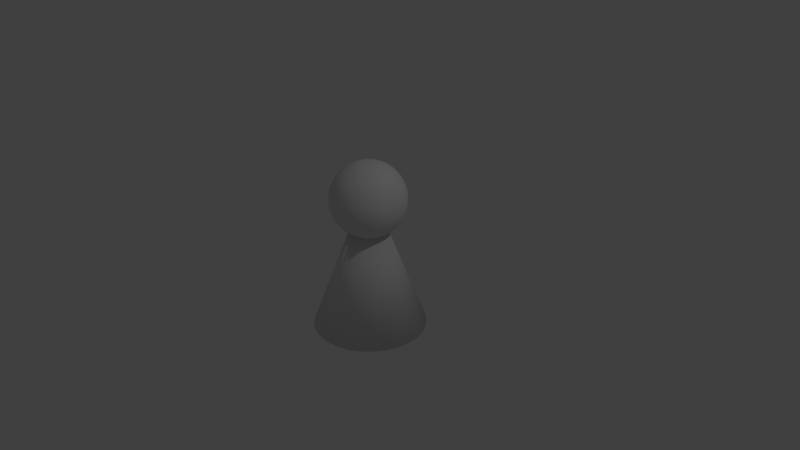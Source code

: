 # Source: piece.blend  (saved by Blender 2.79.0; exported with 4.5.12 LTS)
import bpy
from mathutils import Matrix  # noqa: F401  (used for matrix-valued properties, if any)

bpy.ops.wm.read_factory_settings(use_empty=True)
scene = bpy.context.scene
scene.name = 'Scene'

# ---- collections
col_collection_1 = bpy.data.collections.new('Collection 1'); scene.collection.children.link(col_collection_1)

# ---- world
world_world = bpy.data.worlds.new('World'); scene.world = world_world
world_world.color = (0.05088, 0.05088, 0.05088)
world_world.use_sun_shadow = False
world_world.sun_shadow_jitter_overblur = 0.0
world_world.cycles.sampling_method = 'MANUAL'

# ---- cameras
cam_camera = bpy.data.cameras.new('Camera')
cam_camera.clip_end = 100.0
cam_camera.lens = 35.0
cam_camera.sensor_width = 32.0
cam_camera.sensor_height = 18.0
cam_camera.ortho_scale = 7.314
cam_camera.dof.focus_distance = 0.0
cam_camera.dof.aperture_fstop = 128.0

# ---- lights
light_lamp = bpy.data.lights.new('Lamp', 'POINT')
light_lamp.transmission_factor = 0.0
light_lamp.cutoff_distance = 30.0
light_lamp.energy = 100.0
light_lamp.shadow_buffer_clip_start = 1.001
light_lamp.shadow_soft_size = 0.1
light_lamp.shadow_maximum_resolution = 0.006
light_lamp.use_absolute_resolution = True

# ---- meshes
me_cone = bpy.data.meshes.new('Cone')
me_cone.from_pydata([(0.0, 1.0, -1.0), (0.0, 0.0, 1.0), (0.1951, 0.9808, -1.0), (0.3827, 0.9239, -1.0), (0.5556, 0.8315, -1.0), (0.7071, 0.7071, -1.0), (0.8315, 0.5556, -1.0), (0.9239, 0.3827, -1.0), (0.9808, 0.1951, -1.0), (1.0, 7.55e-08, -1.0), (0.9808, -0.1951, -1.0), (0.9239, -0.3827, -1.0), (0.8315, -0.5556, -1.0), (0.7071, -0.7071, -1.0), (0.5556, -0.8315, -1.0), (0.3827, -0.9239, -1.0), (0.1951, -0.9808, -1.0), (-3.258e-07, -1.0, -1.0), (-0.1951, -0.9808, -1.0), (-0.3827, -0.9239, -1.0), (-0.5556, -0.8315, -1.0), (-0.7071, -0.7071, -1.0), (-0.8315, -0.5556, -1.0), (-0.9239, -0.3827, -1.0), (-0.9808, -0.1951, -1.0), (-1.0, 9.656e-07, -1.0), (-0.9808, 0.1951, -1.0), (-0.9239, 0.3827, -1.0), (-0.8315, 0.5556, -1.0), (-0.7071, 0.7071, -1.0), (-0.5556, 0.8315, -1.0), (-0.3827, 0.9239, -1.0), (-0.1951, 0.9808, -1.0), (0.0, -2.172e-07, 0.2782), (0.02537, 0.1276, 1.269), (0.04977, 0.2502, 1.24), (0.07226, 0.3633, 1.194), (0.09197, 0.4623, 1.132), (0.1081, 0.5437, 1.056), (0.1202, 0.6041, 0.9695), (0.1276, 0.6413, 0.8757), (0.1301, 0.6539, 0.7782), (0.1276, 0.6413, 0.6806), (0.1202, 0.6041, 0.5869), (0.1081, 0.5437, 0.5004), (0.09197, 0.4623, 0.4246), (0.07226, 0.3633, 0.3625), (0.04977, 0.2502, 0.3163), (0.02537, 0.1276, 0.2878), (0.04977, 0.1202, 1.269), (0.09763, 0.2357, 1.24), (0.1417, 0.3422, 1.194), (0.1804, 0.4355, 1.132), (0.2121, 0.5121, 1.056), (0.2357, 0.569, 0.9695), (0.2502, 0.6041, 0.8757), (0.2551, 0.6159, 0.7782), (0.2502, 0.6041, 0.6806), (0.2357, 0.569, 0.5869), (0.2121, 0.5121, 0.5004), (0.1804, 0.4355, 0.4246), (0.1417, 0.3422, 0.3625), (0.09763, 0.2357, 0.3163), (0.04977, 0.1202, 0.2878), (0.07226, 0.1081, 1.269), (0.1417, 0.2121, 1.24), (0.2058, 0.308, 1.194), (0.2619, 0.392, 1.132), (0.308, 0.4609, 1.056), (0.3422, 0.5121, 0.9695), (0.3633, 0.5437, 0.8757), (0.3704, 0.5543, 0.7782), (0.3633, 0.5437, 0.6806), (0.3422, 0.5121, 0.5869), (0.308, 0.4609, 0.5004), (0.2619, 0.392, 0.4246), (0.2058, 0.308, 0.3625), (0.1417, 0.2121, 0.3163), (0.07226, 0.1081, 0.2878), (0.09197, 0.09197, 1.269), (0.1804, 0.1804, 1.24), (0.2619, 0.2619, 1.194), (0.3333, 0.3333, 1.132), (0.392, 0.392, 1.056), (0.4355, 0.4355, 0.9695), (0.4623, 0.4623, 0.8757), (0.4714, 0.4714, 0.7782), (0.4623, 0.4623, 0.6806), (0.4355, 0.4355, 0.5869), (0.392, 0.392, 0.5004), (0.3333, 0.3333, 0.4246), (0.2619, 0.2619, 0.3625), (0.1804, 0.1804, 0.3163), (0.09197, 0.09197, 0.2878), (0.1081, 0.07226, 1.269), (0.2121, 0.1417, 1.24), (0.308, 0.2058, 1.194), (0.392, 0.2619, 1.132), (0.4609, 0.308, 1.056), (0.5121, 0.3422, 0.9695), (0.5437, 0.3633, 0.8757), (0.5543, 0.3704, 0.7782), (0.5437, 0.3633, 0.6806), (0.5121, 0.3422, 0.5869), (0.4609, 0.308, 0.5004), (0.392, 0.2619, 0.4246), (0.308, 0.2058, 0.3625), (0.2121, 0.1417, 0.3163), (0.1081, 0.07226, 0.2878), (0.1202, 0.04977, 1.269), (0.2357, 0.09763, 1.24), (0.3422, 0.1417, 1.194), (0.4355, 0.1804, 1.132), (0.5121, 0.2121, 1.056), (0.569, 0.2357, 0.9695), (0.6041, 0.2502, 0.8757), (0.6159, 0.2551, 0.7782), (0.6041, 0.2502, 0.6806), (0.569, 0.2357, 0.5869), (0.5121, 0.2121, 0.5004), (0.4355, 0.1804, 0.4246), (0.3422, 0.1417, 0.3625), (0.2357, 0.09763, 0.3163), (0.1202, 0.04977, 0.2878), (0.1276, 0.02537, 1.269), (0.2502, 0.04977, 1.24), (0.3633, 0.07226, 1.194), (0.4623, 0.09197, 1.132), (0.5437, 0.1081, 1.056), (0.6041, 0.1202, 0.9695), (0.6413, 0.1276, 0.8757), (0.6539, 0.1301, 0.7782), (0.6413, 0.1276, 0.6806), (0.6041, 0.1202, 0.5869), (0.5437, 0.1081, 0.5004), (0.4623, 0.09197, 0.4246), (0.3633, 0.07226, 0.3625), (0.2502, 0.04977, 0.3163), (0.1276, 0.02537, 0.2878), (0.1301, -2.178e-07, 1.269), (0.2551, -2.128e-07, 1.24), (0.3704, -2.078e-07, 1.194), (0.4714, -2.128e-07, 1.132), (0.5543, -2.227e-07, 1.056), (0.6159, -1.83e-07, 0.9695), (0.6539, -2.625e-07, 0.8757), (0.6667, -2.525e-07, 0.7782), (0.6539, -2.625e-07, 0.6806), (0.6159, -1.532e-07, 0.5869), (0.5543, -2.227e-07, 0.5004), (0.4714, -2.128e-07, 0.4246), (0.3704, -2.277e-07, 0.3625), (0.2551, -2.029e-07, 0.3163), (0.1301, -2.053e-07, 0.2878), (0.1276, -0.02537, 1.269), (0.2502, -0.04977, 1.24), (0.3633, -0.07226, 1.194), (0.4623, -0.09197, 1.132), (0.5437, -0.1081, 1.056), (0.6041, -0.1202, 0.9695), (0.6413, -0.1276, 0.8757), (0.6539, -0.1301, 0.7782), (0.6413, -0.1276, 0.6806), (0.6041, -0.1202, 0.5869), (0.5437, -0.1081, 0.5004), (0.4623, -0.09197, 0.4246), (0.3633, -0.07226, 0.3625), (0.2502, -0.04977, 0.3163), (0.1276, -0.02537, 0.2878), (0.1202, -0.04977, 1.269), (0.2357, -0.09763, 1.24), (0.3422, -0.1417, 1.194), (0.4355, -0.1804, 1.132), (0.5121, -0.2121, 1.056), (0.569, -0.2357, 0.9695), (0.6041, -0.2502, 0.8757), (0.6159, -0.2551, 0.7782), (0.6041, -0.2502, 0.6806), (0.569, -0.2357, 0.5869), (0.5121, -0.2121, 0.5004), (0.4355, -0.1804, 0.4246), (0.3422, -0.1417, 0.3625), (0.2357, -0.09763, 0.3163), (0.1202, -0.04977, 0.2878), (0.1081, -0.07226, 1.269), (0.2121, -0.1417, 1.24), (0.308, -0.2058, 1.194), (0.392, -0.2619, 1.132), (0.4609, -0.308, 1.056), (0.5121, -0.3422, 0.9695), (0.5437, -0.3633, 0.8757), (0.5543, -0.3704, 0.7782), (0.5437, -0.3633, 0.6806), (0.5121, -0.3422, 0.5869), (0.4609, -0.308, 0.5004), (0.392, -0.2619, 0.4246), (0.308, -0.2058, 0.3625), (0.2121, -0.1417, 0.3163), (0.1081, -0.07226, 0.2878), (0.09197, -0.09197, 1.269), (0.1804, -0.1804, 1.24), (0.2619, -0.2619, 1.194), (0.3333, -0.3333, 1.132), (0.392, -0.392, 1.056), (0.4355, -0.4355, 0.9695), (0.4623, -0.4623, 0.8757), (0.4714, -0.4714, 0.7782), (0.4623, -0.4623, 0.6806), (0.4355, -0.4355, 0.5869), (0.392, -0.392, 0.5004), (0.3333, -0.3333, 0.4246), (0.2619, -0.2619, 0.3625), (0.1804, -0.1804, 0.3163), (0.09197, -0.09197, 0.2878), (0.07226, -0.1081, 1.269), (0.1417, -0.2121, 1.24), (0.2058, -0.308, 1.194), (0.2619, -0.392, 1.132), (0.308, -0.4609, 1.056), (0.3422, -0.5121, 0.9695), (0.3633, -0.5437, 0.8757), (0.3704, -0.5543, 0.7782), (0.3633, -0.5437, 0.6806), (0.3422, -0.5121, 0.5869), (0.308, -0.4609, 0.5004), (0.2619, -0.392, 0.4246), (0.2058, -0.308, 0.3625), (0.1417, -0.2121, 0.3163), (0.07226, -0.1081, 0.2878), (0.04977, -0.1202, 1.269), (0.09763, -0.2357, 1.24), (0.1417, -0.3422, 1.194), (0.1804, -0.4355, 1.132), (0.2121, -0.5121, 1.056), (0.2357, -0.569, 0.9695), (0.2502, -0.6041, 0.8757), (0.2551, -0.6159, 0.7782), (0.2502, -0.6041, 0.6806), (0.2357, -0.569, 0.5869), (0.2121, -0.5121, 0.5004), (0.1804, -0.4355, 0.4246), (0.1417, -0.3422, 0.3625), (0.09763, -0.2357, 0.3163), (0.04977, -0.1202, 0.2878), (0.02537, -0.1276, 1.269), (0.04977, -0.2502, 1.24), (0.07226, -0.3633, 1.194), (0.09197, -0.4623, 1.132), (0.1081, -0.5437, 1.056), (0.1202, -0.6041, 0.9695), (0.1276, -0.6413, 0.8757), (0.1301, -0.6539, 0.7782), (0.1276, -0.6413, 0.6806), (0.1202, -0.6041, 0.5869), (0.1081, -0.5437, 0.5004), (0.09197, -0.4623, 0.4246), (0.07226, -0.3633, 0.3625), (0.04977, -0.2502, 0.3163), (0.02537, -0.1276, 0.2878), (-4.808e-09, -0.1301, 1.269), (2.748e-08, -0.2551, 1.24), (1.754e-08, -0.3704, 1.194), (-1.723e-08, -0.4714, 1.132), (-5.696e-08, -0.5543, 1.056), (4.238e-08, -0.6159, 0.9695), (-5.696e-08, -0.6539, 0.8757), (-6.69e-08, -0.6667, 0.7782), (-5.696e-08, -0.6539, 0.6806), (4.238e-08, -0.6159, 0.5869), (-5.696e-08, -0.5543, 0.5004), (-1.723e-08, -0.4714, 0.4246), (-7.292e-09, -0.3704, 0.3625), (2.643e-09, -0.2551, 0.3163), (2.643e-09, -0.1301, 0.2878), (-0.02537, -0.1276, 1.269), (-0.04977, -0.2502, 1.24), (-0.07226, -0.3633, 1.194), (-0.09197, -0.4623, 1.132), (-0.1081, -0.5437, 1.056), (-0.1202, -0.6041, 0.9695), (-0.1276, -0.6413, 0.8757), (-0.1301, -0.6539, 0.7782), (-0.1276, -0.6413, 0.6806), (-0.1202, -0.6041, 0.5869), (-0.1081, -0.5437, 0.5004), (-0.09197, -0.4623, 0.4246), (-0.07226, -0.3633, 0.3625), (-0.04977, -0.2502, 0.3163), (-0.02537, -0.1276, 0.2878), (-8.313e-08, -4.179e-07, 1.278), (-0.04977, -0.1202, 1.269), (-0.09763, -0.2357, 1.24), (-0.1417, -0.3422, 1.194), (-0.1804, -0.4355, 1.132), (-0.2121, -0.5121, 1.056), (-0.2357, -0.569, 0.9695), (-0.2502, -0.6041, 0.8757), (-0.2551, -0.6159, 0.7782), (-0.2502, -0.6041, 0.6806), (-0.2357, -0.569, 0.5869), (-0.2121, -0.5121, 0.5004), (-0.1804, -0.4355, 0.4246), (-0.1417, -0.3422, 0.3625), (-0.09763, -0.2357, 0.3163), (-0.04977, -0.1202, 0.2878), (-0.07226, -0.1081, 1.269), (-0.1417, -0.2121, 1.24), (-0.2058, -0.308, 1.194), (-0.2619, -0.392, 1.132), (-0.308, -0.4609, 1.056), (-0.3422, -0.5121, 0.9695), (-0.3633, -0.5437, 0.8757), (-0.3704, -0.5543, 0.7782), (-0.3633, -0.5437, 0.6806), (-0.3422, -0.5121, 0.5869), (-0.308, -0.4609, 0.5004), (-0.2619, -0.392, 0.4246), (-0.2058, -0.308, 0.3625), (-0.1417, -0.2121, 0.3163), (-0.07226, -0.1081, 0.2878), (-0.09197, -0.09197, 1.269), (-0.1804, -0.1804, 1.24), (-0.2619, -0.2619, 1.194), (-0.3333, -0.3333, 1.132), (-0.392, -0.392, 1.056), (-0.4355, -0.4355, 0.9695), (-0.4623, -0.4623, 0.8757), (-0.4714, -0.4714, 0.7782), (-0.4623, -0.4623, 0.6806), (-0.4355, -0.4355, 0.5869), (-0.392, -0.392, 0.5004), (-0.3333, -0.3333, 0.4246), (-0.2619, -0.2619, 0.3625), (-0.1804, -0.1804, 0.3163), (-0.09197, -0.09197, 0.2878), (-0.1081, -0.07226, 1.269), (-0.2121, -0.1417, 1.24), (-0.308, -0.2058, 1.194), (-0.392, -0.2619, 1.132), (-0.4609, -0.308, 1.056), (-0.5121, -0.3422, 0.9695), (-0.5437, -0.3633, 0.8757), (-0.5543, -0.3704, 0.7782), (-0.5437, -0.3633, 0.6806), (-0.5121, -0.3422, 0.5869), (-0.4609, -0.308, 0.5004), (-0.392, -0.2619, 0.4246), (-0.308, -0.2058, 0.3625), (-0.2121, -0.1417, 0.3163), (-0.1081, -0.07226, 0.2878), (-0.1202, -0.04977, 1.269), (-0.2357, -0.09763, 1.24), (-0.3422, -0.1417, 1.194), (-0.4355, -0.1804, 1.132), (-0.5121, -0.2121, 1.056), (-0.569, -0.2357, 0.9695), (-0.6041, -0.2502, 0.8757), (-0.6159, -0.2551, 0.7782), (-0.6041, -0.2502, 0.6806), (-0.569, -0.2357, 0.5869), (-0.5121, -0.2121, 0.5004), (-0.4355, -0.1804, 0.4246), (-0.3422, -0.1417, 0.3625), (-0.2357, -0.09763, 0.3163), (-0.1202, -0.04977, 0.2878), (-0.1276, -0.02537, 1.269), (-0.2502, -0.04977, 1.24), (-0.3633, -0.07226, 1.194), (-0.4623, -0.09197, 1.132), (-0.5437, -0.1081, 1.056), (-0.6041, -0.1202, 0.9695), (-0.6413, -0.1276, 0.8757), (-0.6539, -0.1301, 0.7782), (-0.6413, -0.1276, 0.6806), (-0.6041, -0.1202, 0.5869), (-0.5437, -0.1081, 0.5004), (-0.4623, -0.09197, 0.4246), (-0.3633, -0.07226, 0.3625), (-0.2502, -0.04977, 0.3163), (-0.1276, -0.02537, 0.2878), (-0.1301, -2.078e-07, 1.269), (-0.2551, -1.88e-07, 1.24), (-0.3704, -1.88e-07, 1.194), (-0.4714, -1.234e-07, 1.132), (-0.5543, -9.358e-08, 1.056), (-0.6159, -2.128e-07, 0.9695), (-0.6539, -6.378e-08, 0.8757), (-0.6667, -9.358e-08, 0.7782), (-0.6539, -6.378e-08, 0.6806), (-0.6159, -2.128e-07, 0.5869), (-0.5543, -9.358e-08, 0.5004), (-0.4714, -1.234e-07, 0.4246), (-0.3704, -1.731e-07, 0.3625), (-0.2551, -1.681e-07, 0.3163), (-0.1301, -2.103e-07, 0.2878), (-0.1276, 0.02537, 1.269), (-0.2502, 0.04977, 1.24), (-0.3633, 0.07226, 1.194), (-0.4623, 0.09197, 1.132), (-0.5437, 0.1081, 1.056), (-0.6041, 0.1202, 0.9695), (-0.6413, 0.1276, 0.8757), (-0.6539, 0.1301, 0.7782), (-0.6413, 0.1276, 0.6806), (-0.6041, 0.1202, 0.5869), (-0.5437, 0.1081, 0.5004), (-0.4623, 0.09197, 0.4246), (-0.3633, 0.07226, 0.3625), (-0.2502, 0.04977, 0.3163), (-0.1276, 0.02537, 0.2878), (-0.1202, 0.04977, 1.269), (-0.2357, 0.09763, 1.24), (-0.3422, 0.1417, 1.194), (-0.4355, 0.1804, 1.132), (-0.5121, 0.2121, 1.056), (-0.569, 0.2357, 0.9695), (-0.6041, 0.2502, 0.8757), (-0.6159, 0.2551, 0.7782), (-0.6041, 0.2502, 0.6806), (-0.569, 0.2357, 0.5869), (-0.5121, 0.2121, 0.5004), (-0.4355, 0.1804, 0.4246), (-0.3422, 0.1417, 0.3625), (-0.2357, 0.09763, 0.3163), (-0.1202, 0.04977, 0.2878), (-0.1081, 0.07226, 1.269), (-0.2121, 0.1417, 1.24), (-0.308, 0.2058, 1.194), (-0.392, 0.2619, 1.132), (-0.4609, 0.308, 1.056), (-0.5121, 0.3422, 0.9695), (-0.5437, 0.3633, 0.8757), (-0.5543, 0.3704, 0.7782), (-0.5437, 0.3633, 0.6806), (-0.5121, 0.3422, 0.5869), (-0.4609, 0.308, 0.5004), (-0.392, 0.2619, 0.4246), (-0.308, 0.2058, 0.3625), (-0.2121, 0.1417, 0.3163), (-0.1081, 0.07226, 0.2878), (-0.09197, 0.09197, 1.269), (-0.1804, 0.1804, 1.24), (-0.2619, 0.2619, 1.194), (-0.3333, 0.3333, 1.132), (-0.392, 0.392, 1.056), (-0.4355, 0.4355, 0.9695), (-0.4623, 0.4623, 0.8757), (-0.4714, 0.4714, 0.7782), (-0.4623, 0.4623, 0.6806), (-0.4355, 0.4355, 0.5869), (-0.392, 0.392, 0.5004), (-0.3333, 0.3333, 0.4246), (-0.2619, 0.2619, 0.3625), (-0.1804, 0.1804, 0.3163), (-0.09197, 0.09197, 0.2878), (-0.07226, 0.1081, 1.269), (-0.1417, 0.2121, 1.24), (-0.2058, 0.308, 1.194), (-0.2619, 0.392, 1.132), (-0.308, 0.4609, 1.056), (-0.3422, 0.5121, 0.9695), (-0.3633, 0.5437, 0.8757), (-0.3704, 0.5543, 0.7782), (-0.3633, 0.5437, 0.6806), (-0.3422, 0.5121, 0.5869), (-0.308, 0.4609, 0.5004), (-0.2619, 0.392, 0.4246), (-0.2058, 0.308, 0.3625), (-0.1417, 0.2121, 0.3163), (-0.07226, 0.1081, 0.2878), (-0.04977, 0.1202, 1.269), (-0.09763, 0.2357, 1.24), (-0.1417, 0.3422, 1.194), (-0.1804, 0.4355, 1.132), (-0.2121, 0.5121, 1.056), (-0.2357, 0.569, 0.9695), (-0.2502, 0.6041, 0.8757), (-0.2551, 0.6159, 0.7782), (-0.2502, 0.6041, 0.6806), (-0.2357, 0.569, 0.5869), (-0.2121, 0.5121, 0.5004), (-0.1804, 0.4355, 0.4246), (-0.1417, 0.3422, 0.3625), (-0.09763, 0.2357, 0.3163), (-0.04977, 0.1202, 0.2878), (-0.02537, 0.1276, 1.269), (-0.04977, 0.2502, 1.24), (-0.07226, 0.3633, 1.194), (-0.09197, 0.4623, 1.132), (-0.1081, 0.5437, 1.056), (-0.1202, 0.6041, 0.9695), (-0.1276, 0.6413, 0.8757), (-0.1301, 0.6539, 0.7782), (-0.1276, 0.6413, 0.6806), (-0.1202, 0.6041, 0.5869), (-0.1081, 0.5437, 0.5004), (-0.09197, 0.4623, 0.4246), (-0.07226, 0.3633, 0.3625), (-0.04977, 0.2502, 0.3163), (-0.02537, 0.1276, 0.2878), (2.499e-08, 0.1301, 1.269), (5.231e-08, 0.2551, 1.24), (7.218e-08, 0.3704, 1.194), (1.02e-07, 0.4714, 1.132), (1.815e-07, 0.5543, 1.056), (4.238e-08, 0.6159, 0.9695), (1.715e-07, 0.6539, 0.8757), (1.815e-07, 0.6667, 0.7782), (1.715e-07, 0.6539, 0.6806), (4.238e-08, 0.6159, 0.5869), (1.815e-07, 0.5543, 0.5004), (1.02e-07, 0.4714, 0.4246), (8.212e-08, 0.3704, 0.3625), (5.231e-08, 0.2551, 0.3163), (1.009e-08, 0.1301, 0.2878)], [], [(0, 1, 2), (2, 1, 3), (3, 1, 4), (4, 1, 5), (5, 1, 6), (6, 1, 7), (7, 1, 8), (8, 1, 9), (9, 1, 10), (10, 1, 11), (11, 1, 12), (12, 1, 13), (13, 1, 14), (14, 1, 15), (15, 1, 16), (16, 1, 17), (17, 1, 18), (18, 1, 19), (19, 1, 20), (20, 1, 21), (21, 1, 22), (22, 1, 23), (23, 1, 24), (24, 1, 25), (25, 1, 26), (26, 1, 27), (27, 1, 28), (28, 1, 29), (29, 1, 30), (30, 1, 31), (31, 1, 32), (32, 1, 0), (0, 2, 3, 4, 5, 6, 7, 8, 9, 10, 11, 12, 13, 14, 15, 16, 17, 18, 19, 20, 21, 22, 23, 24, 25, 26, 27, 28, 29, 30, 31, 32), (509, 508, 42, 43), (502, 501, 35, 36), (510, 509, 43, 44), (503, 502, 36, 37), (511, 510, 44, 45), (504, 503, 37, 38), (512, 511, 45, 46), (505, 504, 38, 39), (513, 512, 46, 47), (506, 505, 39, 40), (514, 513, 47, 48), (507, 506, 40, 41), (500, 289, 34), (33, 514, 48), (508, 507, 41, 42), (501, 500, 34, 35), (42, 41, 56, 57), (35, 34, 49, 50), (43, 42, 57, 58), (36, 35, 50, 51), (44, 43, 58, 59), (37, 36, 51, 52), (45, 44, 59, 60), (38, 37, 52, 53), (46, 45, 60, 61), (39, 38, 53, 54), (47, 46, 61, 62), (40, 39, 54, 55), (48, 47, 62, 63), (41, 40, 55, 56), (34, 289, 49), (33, 48, 63), (61, 60, 75, 76), (54, 53, 68, 69), (62, 61, 76, 77), (55, 54, 69, 70), (63, 62, 77, 78), (56, 55, 70, 71), (49, 289, 64), (33, 63, 78), (57, 56, 71, 72), (50, 49, 64, 65), (58, 57, 72, 73), (51, 50, 65, 66), (59, 58, 73, 74), (52, 51, 66, 67), (60, 59, 74, 75), (53, 52, 67, 68), (65, 64, 79, 80), (73, 72, 87, 88), (66, 65, 80, 81), (74, 73, 88, 89), (67, 66, 81, 82), (75, 74, 89, 90), (68, 67, 82, 83), (76, 75, 90, 91), (69, 68, 83, 84), (77, 76, 91, 92), (70, 69, 84, 85), (78, 77, 92, 93), (71, 70, 85, 86), (64, 289, 79), (33, 78, 93), (72, 71, 86, 87), (84, 83, 98, 99), (92, 91, 106, 107), (85, 84, 99, 100), (93, 92, 107, 108), (86, 85, 100, 101), (79, 289, 94), (33, 93, 108), (87, 86, 101, 102), (80, 79, 94, 95), (88, 87, 102, 103), (81, 80, 95, 96), (89, 88, 103, 104), (82, 81, 96, 97), (90, 89, 104, 105), (83, 82, 97, 98), (91, 90, 105, 106), (103, 102, 117, 118), (96, 95, 110, 111), (104, 103, 118, 119), (97, 96, 111, 112), (105, 104, 119, 120), (98, 97, 112, 113), (106, 105, 120, 121), (99, 98, 113, 114), (107, 106, 121, 122), (100, 99, 114, 115), (108, 107, 122, 123), (101, 100, 115, 116), (94, 289, 109), (33, 108, 123), (102, 101, 116, 117), (95, 94, 109, 110), (122, 121, 136, 137), (115, 114, 129, 130), (123, 122, 137, 138), (116, 115, 130, 131), (109, 289, 124), (33, 123, 138), (117, 116, 131, 132), (110, 109, 124, 125), (118, 117, 132, 133), (111, 110, 125, 126), (119, 118, 133, 134), (112, 111, 126, 127), (120, 119, 134, 135), (113, 112, 127, 128), (121, 120, 135, 136), (114, 113, 128, 129), (134, 133, 148, 149), (127, 126, 141, 142), (135, 134, 149, 150), (128, 127, 142, 143), (136, 135, 150, 151), (129, 128, 143, 144), (137, 136, 151, 152), (130, 129, 144, 145), (138, 137, 152, 153), (131, 130, 145, 146), (124, 289, 139), (33, 138, 153), (132, 131, 146, 147), (125, 124, 139, 140), (133, 132, 147, 148), (126, 125, 140, 141), (153, 152, 167, 168), (146, 145, 160, 161), (139, 289, 154), (33, 153, 168), (147, 146, 161, 162), (140, 139, 154, 155), (148, 147, 162, 163), (141, 140, 155, 156), (149, 148, 163, 164), (142, 141, 156, 157), (150, 149, 164, 165), (143, 142, 157, 158), (151, 150, 165, 166), (144, 143, 158, 159), (152, 151, 166, 167), (145, 144, 159, 160), (157, 156, 171, 172), (165, 164, 179, 180), (158, 157, 172, 173), (166, 165, 180, 181), (159, 158, 173, 174), (167, 166, 181, 182), (160, 159, 174, 175), (168, 167, 182, 183), (161, 160, 175, 176), (154, 289, 169), (33, 168, 183), (162, 161, 176, 177), (155, 154, 169, 170), (163, 162, 177, 178), (156, 155, 170, 171), (164, 163, 178, 179), (176, 175, 190, 191), (169, 289, 184), (33, 183, 198), (177, 176, 191, 192), (170, 169, 184, 185), (178, 177, 192, 193), (171, 170, 185, 186), (179, 178, 193, 194), (172, 171, 186, 187), (180, 179, 194, 195), (173, 172, 187, 188), (181, 180, 195, 196), (174, 173, 188, 189), (182, 181, 196, 197), (175, 174, 189, 190), (183, 182, 197, 198), (195, 194, 209, 210), (188, 187, 202, 203), (196, 195, 210, 211), (189, 188, 203, 204), (197, 196, 211, 212), (190, 189, 204, 205), (198, 197, 212, 213), (191, 190, 205, 206), (184, 289, 199), (33, 198, 213), (192, 191, 206, 207), (185, 184, 199, 200), (193, 192, 207, 208), (186, 185, 200, 201), (194, 193, 208, 209), (187, 186, 201, 202), (199, 289, 214), (33, 213, 228), (207, 206, 221, 222), (200, 199, 214, 215), (208, 207, 222, 223), (201, 200, 215, 216), (209, 208, 223, 224), (202, 201, 216, 217), (210, 209, 224, 225), (203, 202, 217, 218), (211, 210, 225, 226), (204, 203, 218, 219), (212, 211, 226, 227), (205, 204, 219, 220), (213, 212, 227, 228), (206, 205, 220, 221), (218, 217, 232, 233), (226, 225, 240, 241), (219, 218, 233, 234), (227, 226, 241, 242), (220, 219, 234, 235), (228, 227, 242, 243), (221, 220, 235, 236), (214, 289, 229), (33, 228, 243), (222, 221, 236, 237), (215, 214, 229, 230), (223, 222, 237, 238), (216, 215, 230, 231), (224, 223, 238, 239), (217, 216, 231, 232), (225, 224, 239, 240), (237, 236, 251, 252), (230, 229, 244, 245), (238, 237, 252, 253), (231, 230, 245, 246), (239, 238, 253, 254), (232, 231, 246, 247), (240, 239, 254, 255), (233, 232, 247, 248), (241, 240, 255, 256), (234, 233, 248, 249), (242, 241, 256, 257), (235, 234, 249, 250), (243, 242, 257, 258), (236, 235, 250, 251), (229, 289, 244), (33, 243, 258), (256, 255, 270, 271), (249, 248, 263, 264), (257, 256, 271, 272), (250, 249, 264, 265), (258, 257, 272, 273), (251, 250, 265, 266), (244, 289, 259), (33, 258, 273), (252, 251, 266, 267), (245, 244, 259, 260), (253, 252, 267, 268), (246, 245, 260, 261), (254, 253, 268, 269), (247, 246, 261, 262), (255, 254, 269, 270), (248, 247, 262, 263), (268, 267, 282, 283), (261, 260, 275, 276), (269, 268, 283, 284), (262, 261, 276, 277), (270, 269, 284, 285), (263, 262, 277, 278), (271, 270, 285, 286), (264, 263, 278, 279), (272, 271, 286, 287), (265, 264, 279, 280), (273, 272, 287, 288), (266, 265, 280, 281), (259, 289, 274), (33, 273, 288), (267, 266, 281, 282), (260, 259, 274, 275), (287, 286, 302, 303), (280, 279, 295, 296), (288, 287, 303, 304), (281, 280, 296, 297), (274, 289, 290), (33, 288, 304), (282, 281, 297, 298), (275, 274, 290, 291), (283, 282, 298, 299), (276, 275, 291, 292), (284, 283, 299, 300), (277, 276, 292, 293), (285, 284, 300, 301), (278, 277, 293, 294), (286, 285, 301, 302), (279, 278, 294, 295), (292, 291, 306, 307), (300, 299, 314, 315), (293, 292, 307, 308), (301, 300, 315, 316), (294, 293, 308, 309), (302, 301, 316, 317), (295, 294, 309, 310), (303, 302, 317, 318), (296, 295, 310, 311), (304, 303, 318, 319), (297, 296, 311, 312), (290, 289, 305), (33, 304, 319), (298, 297, 312, 313), (291, 290, 305, 306), (299, 298, 313, 314), (311, 310, 325, 326), (319, 318, 333, 334), (312, 311, 326, 327), (305, 289, 320), (33, 319, 334), (313, 312, 327, 328), (306, 305, 320, 321), (314, 313, 328, 329), (307, 306, 321, 322), (315, 314, 329, 330), (308, 307, 322, 323), (316, 315, 330, 331), (309, 308, 323, 324), (317, 316, 331, 332), (310, 309, 324, 325), (318, 317, 332, 333), (330, 329, 344, 345), (323, 322, 337, 338), (331, 330, 345, 346), (324, 323, 338, 339), (332, 331, 346, 347), (325, 324, 339, 340), (333, 332, 347, 348), (326, 325, 340, 341), (334, 333, 348, 349), (327, 326, 341, 342), (320, 289, 335), (33, 334, 349), (328, 327, 342, 343), (321, 320, 335, 336), (329, 328, 343, 344), (322, 321, 336, 337), (349, 348, 363, 364), (342, 341, 356, 357), (335, 289, 350), (33, 349, 364), (343, 342, 357, 358), (336, 335, 350, 351), (344, 343, 358, 359), (337, 336, 351, 352), (345, 344, 359, 360), (338, 337, 352, 353), (346, 345, 360, 361), (339, 338, 353, 354), (347, 346, 361, 362), (340, 339, 354, 355), (348, 347, 362, 363), (341, 340, 355, 356), (353, 352, 367, 368), (361, 360, 375, 376), (354, 353, 368, 369), (362, 361, 376, 377), (355, 354, 369, 370), (363, 362, 377, 378), (356, 355, 370, 371), (364, 363, 378, 379), (357, 356, 371, 372), (350, 289, 365), (33, 364, 379), (358, 357, 372, 373), (351, 350, 365, 366), (359, 358, 373, 374), (352, 351, 366, 367), (360, 359, 374, 375), (372, 371, 386, 387), (365, 289, 380), (33, 379, 394), (373, 372, 387, 388), (366, 365, 380, 381), (374, 373, 388, 389), (367, 366, 381, 382), (375, 374, 389, 390), (368, 367, 382, 383), (376, 375, 390, 391), (369, 368, 383, 384), (377, 376, 391, 392), (370, 369, 384, 385), (378, 377, 392, 393), (371, 370, 385, 386), (379, 378, 393, 394), (391, 390, 405, 406), (384, 383, 398, 399), (392, 391, 406, 407), (385, 384, 399, 400), (393, 392, 407, 408), (386, 385, 400, 401), (394, 393, 408, 409), (387, 386, 401, 402), (380, 289, 395), (33, 394, 409), (388, 387, 402, 403), (381, 380, 395, 396), (389, 388, 403, 404), (382, 381, 396, 397), (390, 389, 404, 405), (383, 382, 397, 398), (33, 409, 424), (403, 402, 417, 418), (396, 395, 410, 411), (404, 403, 418, 419), (397, 396, 411, 412), (405, 404, 419, 420), (398, 397, 412, 413), (406, 405, 420, 421), (399, 398, 413, 414), (407, 406, 421, 422), (400, 399, 414, 415), (408, 407, 422, 423), (401, 400, 415, 416), (409, 408, 423, 424), (402, 401, 416, 417), (395, 289, 410), (422, 421, 436, 437), (415, 414, 429, 430), (423, 422, 437, 438), (416, 415, 430, 431), (424, 423, 438, 439), (417, 416, 431, 432), (410, 289, 425), (33, 424, 439), (418, 417, 432, 433), (411, 410, 425, 426), (419, 418, 433, 434), (412, 411, 426, 427), (420, 419, 434, 435), (413, 412, 427, 428), (421, 420, 435, 436), (414, 413, 428, 429), (426, 425, 440, 441), (434, 433, 448, 449), (427, 426, 441, 442), (435, 434, 449, 450), (428, 427, 442, 443), (436, 435, 450, 451), (429, 428, 443, 444), (437, 436, 451, 452), (430, 429, 444, 445), (438, 437, 452, 453), (431, 430, 445, 446), (439, 438, 453, 454), (432, 431, 446, 447), (425, 289, 440), (33, 439, 454), (433, 432, 447, 448), (445, 444, 459, 460), (453, 452, 467, 468), (446, 445, 460, 461), (454, 453, 468, 469), (447, 446, 461, 462), (440, 289, 455), (33, 454, 469), (448, 447, 462, 463), (441, 440, 455, 456), (449, 448, 463, 464), (442, 441, 456, 457), (450, 449, 464, 465), (443, 442, 457, 458), (451, 450, 465, 466), (444, 443, 458, 459), (452, 451, 466, 467), (464, 463, 478, 479), (457, 456, 471, 472), (465, 464, 479, 480), (458, 457, 472, 473), (466, 465, 480, 481), (459, 458, 473, 474), (467, 466, 481, 482), (460, 459, 474, 475), (468, 467, 482, 483), (461, 460, 475, 476), (469, 468, 483, 484), (462, 461, 476, 477), (455, 289, 470), (33, 469, 484), (463, 462, 477, 478), (456, 455, 470, 471), (483, 482, 497, 498), (476, 475, 490, 491), (484, 483, 498, 499), (477, 476, 491, 492), (470, 289, 485), (33, 484, 499), (478, 477, 492, 493), (471, 470, 485, 486), (479, 478, 493, 494), (472, 471, 486, 487), (480, 479, 494, 495), (473, 472, 487, 488), (481, 480, 495, 496), (474, 473, 488, 489), (482, 481, 496, 497), (475, 474, 489, 490), (487, 486, 501, 502), (495, 494, 509, 510), (488, 487, 502, 503), (496, 495, 510, 511), (489, 488, 503, 504), (497, 496, 511, 512), (490, 489, 504, 505), (498, 497, 512, 513), (491, 490, 505, 506), (499, 498, 513, 514), (492, 491, 506, 507), (485, 289, 500), (33, 499, 514), (493, 492, 507, 508), (486, 485, 500, 501), (494, 493, 508, 509)])
me_cone.polygons.foreach_set('use_smooth', [True] * 545)
me_cone.use_remesh_preserve_volume = False
me_cone.use_remesh_preserve_attributes = False
me_cone.use_mirror_vertex_groups = False
me_cone.update()

# ---- objects
ob_cone = bpy.data.objects.new('Cone', me_cone)
ob_lamp = bpy.data.objects.new('Lamp', light_lamp)
ob_camera = bpy.data.objects.new('Camera', cam_camera)

# ---- transforms, parenting, visibility, modifiers, constraints
ob_cone.location = (0.0, 0.0, 0.0)
ob_cone.scale = (0.75, 0.75, 1.0)
ob_cone.lineart.crease_threshold = 0.0
ob_lamp.location = (4.076, 1.005, 5.904)
ob_lamp.rotation_euler = (0.6503, 0.05522, 1.866)
ob_lamp.lock_rotations_4d = False
ob_lamp.empty_display_type = 'ARROWS'
ob_lamp.color = (0.0, 0.0, 0.0, 0.0)
ob_lamp.lineart.crease_threshold = 0.0
ob_camera.location = (7.481, -6.508, 5.344)
ob_camera.rotation_euler = (1.109, 0.0, 0.8149)
ob_camera.lock_rotations_4d = False
ob_camera.empty_display_type = 'ARROWS'
ob_camera.color = (0.0, 0.0, 0.0, 0.0)
ob_camera.display_type = 'WIRE'
ob_camera.lineart.crease_threshold = 0.0

# ---- collection membership
col_collection_1.objects.link(ob_cone)
col_collection_1.objects.link(ob_lamp)
col_collection_1.objects.link(ob_camera)

# ---- scene / render settings (as saved in the file)
scene.camera = ob_camera
scene.frame_start = 1; scene.frame_end = 250; scene.frame_set(1)
scene.render.engine = 'BLENDER_EEVEE_NEXT'
scene.render.resolution_percentage = 50
scene.render.dither_intensity = 0.0
scene.cycles.use_denoising = False
scene.cycles.samples = 128
scene.cycles.sampling_pattern = 'TABULATED_SOBOL'
scene.cycles.use_adaptive_sampling = False
scene.cycles.use_light_tree = False
scene.cycles.blur_glossy = 0.0
scene.cycles.sample_clamp_indirect = 0.0
scene.view_settings.view_transform = 'Standard'
bpy.context.view_layer.update()
